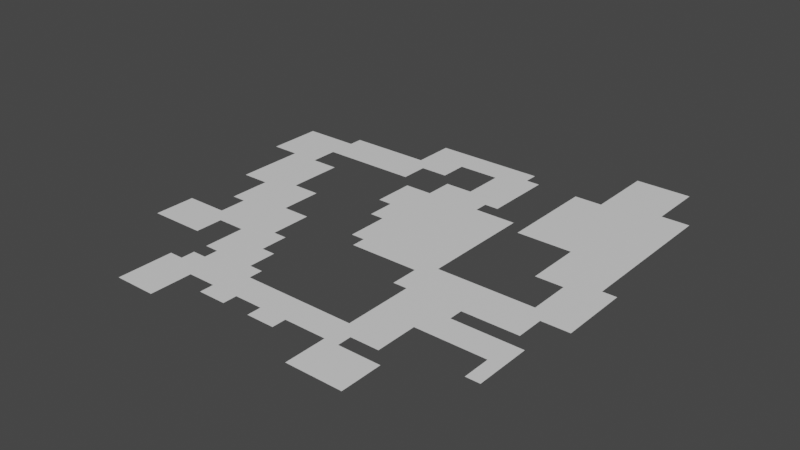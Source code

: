 # Source: Level4.blend  (saved by Blender 3.5.10; exported with 4.5.12 LTS)
import bpy
from mathutils import Matrix  # noqa: F401  (used for matrix-valued properties, if any)

bpy.ops.wm.read_factory_settings(use_empty=True)
scene = bpy.context.scene
scene.name = 'Scene'

# ---- collections
col_collection = bpy.data.collections.new('Collection'); scene.collection.children.link(col_collection)

# ---- materials (node trees are filled in below, after node groups)
mat_material_001 = bpy.data.materials.new('Material.001')
mat_material_001.use_transparent_shadow = False
mat_material_002 = bpy.data.materials.new('Material.002')
mat_material_002.use_transparent_shadow = False
mat_material_003 = bpy.data.materials.new('Material.003')
mat_material_003.use_transparent_shadow = False

# ---- material node trees
mat_material_001.use_nodes = True; mat_material_001.node_tree.nodes.clear()
_N = mat_material_001.node_tree.nodes; _L = mat_material_001.node_tree.links
n0 = _N.new('ShaderNodeBsdfPrincipled'); n0.name = 'Principled BSDF'; n0.location = (10, 300)
n0.distribution = 'GGX'
n0.subsurface_method = 'RANDOM_WALK_SKIN'
n0.inputs[3].default_value = 1.45
n0.inputs[27].default_value = (0.0, 0.0, 0.0, 1.0)
n0.inputs[28].default_value = 1.0
n1 = _N.new('ShaderNodeOutputMaterial'); n1.name = 'Material Output'; n1.location = (300, 300)
_L.new(n0.outputs[0], n1.inputs[0])
n1.is_active_output = True
mat_material_002.use_nodes = True; mat_material_002.node_tree.nodes.clear()
_N = mat_material_002.node_tree.nodes; _L = mat_material_002.node_tree.links
n0 = _N.new('ShaderNodeBsdfPrincipled'); n0.name = 'Principled BSDF'; n0.location = (10, 300)
n0.distribution = 'GGX'
n0.subsurface_method = 'RANDOM_WALK_SKIN'
n0.inputs[0].default_value = (0.8, 0.0, 0.02281, 1.0)
n0.inputs[3].default_value = 1.45
n0.inputs[27].default_value = (0.0, 0.0, 0.0, 1.0)
n0.inputs[28].default_value = 1.0
n1 = _N.new('ShaderNodeOutputMaterial'); n1.name = 'Material Output'; n1.location = (300, 300)
_L.new(n0.outputs[0], n1.inputs[0])
n1.is_active_output = True
mat_material_003.use_nodes = True; mat_material_003.node_tree.nodes.clear()
_N = mat_material_003.node_tree.nodes; _L = mat_material_003.node_tree.links
n0 = _N.new('ShaderNodeBsdfPrincipled'); n0.name = 'Principled BSDF'; n0.location = (10, 300)
n0.distribution = 'GGX'
n0.subsurface_method = 'RANDOM_WALK_SKIN'
n0.inputs[0].default_value = (0.01314, 0.8, 0.05773, 1.0)
n0.inputs[3].default_value = 1.45
n0.inputs[27].default_value = (0.0, 0.0, 0.0, 1.0)
n0.inputs[28].default_value = 1.0
n1 = _N.new('ShaderNodeOutputMaterial'); n1.name = 'Material Output'; n1.location = (300, 300)
_L.new(n0.outputs[0], n1.inputs[0])
n1.is_active_output = True

# ---- world
world_world = bpy.data.worlds.new('World'); scene.world = world_world
world_world.use_nodes = True; world_world.node_tree.nodes.clear()
_N = world_world.node_tree.nodes; _L = world_world.node_tree.links
n0 = _N.new('ShaderNodeOutputWorld'); n0.name = 'World Output'; n0.location = (300, 300)
n1 = _N.new('ShaderNodeBackground'); n1.name = 'Background'; n1.location = (10, 300)
n1.inputs[0].default_value = (0.05088, 0.05088, 0.05088, 1.0)
_L.new(n1.outputs[0], n0.inputs[0])
n0.is_active_output = True
world_world.color = (0.05088, 0.05088, 0.05088)
world_world.use_sun_shadow = False
world_world.sun_shadow_jitter_overblur = 0.0

# ---- meshes
me_plane = bpy.data.meshes.new('Plane')
me_plane.from_pydata([(-1.0, 0.5, 0.0), (-1.0, 0.4375, 0.0), (-1.0, 0.375, 0.0), (-1.0, 0.3125, 0.0), (-1.0, 0.25, 0.0), (-0.5625, -1.0, 0.0), (-0.5, -1.0, 0.0), (-0.4375, -1.0, 0.0), (-0.375, -1.0, 0.0), (0.3125, -1.0, 0.0), (0.375, -1.0, 0.0), (0.4375, -1.0, 0.0), (0.5, -1.0, 0.0), (0.5625, -1.0, 0.0), (0.75, 1.0, 0.0), (0.6875, 1.0, 0.0), (0.625, 1.0, 0.0), (0.5625, 1.0, 0.0), (0.5, 1.0, 0.0), (-0.5625, -0.9375, 0.0), (-0.5, -0.9375, 0.0), (-0.4375, -0.9375, 0.0), (-0.375, -0.9375, 0.0), (0.3125, -0.9375, 0.0), (0.375, -0.9375, 0.0), (0.4375, -0.9375, 0.0), (0.5, -0.9375, 0.0), (0.5625, -0.9375, 0.0), (-0.5625, -0.875, 0.0), (-0.5, -0.875, 0.0), (-0.4375, -0.875, 0.0), (-0.375, -0.875, 0.0), (-0.25, -0.875, 0.0), (-0.1875, -0.875, 0.0), (-0.125, -0.875, 0.0), (2.98e-08, -0.875, 0.0), (0.0625, -0.875, 0.0), (0.125, -0.875, 0.0), (0.3125, -0.875, 0.0), (0.375, -0.875, 0.0), (0.4375, -0.875, 0.0), (0.5, -0.875, 0.0), (0.5625, -0.875, 0.0), (-0.5625, -0.8125, 0.0), (-0.5, -0.8125, 0.0), (-0.4375, -0.8125, 0.0), (-0.375, -0.8125, 0.0), (-0.3125, -0.8125, 0.0), (-0.25, -0.8125, 0.0), (-0.1875, -0.8125, 0.0), (-0.125, -0.8125, 0.0), (-0.0625, -0.8125, 0.0), (-2.98e-08, -0.8125, 0.0), (0.0625, -0.8125, 0.0), (0.125, -0.8125, 0.0), (0.1875, -0.8125, 0.0), (0.25, -0.8125, 0.0), (0.3125, -0.8125, 0.0), (0.375, -0.8125, 0.0), (0.4375, -0.8125, 0.0), (0.5, -0.8125, 0.0), (0.5625, -0.8125, 0.0), (-0.5625, -0.75, 0.0), (-0.5, -0.75, 0.0), (-0.4375, -0.75, 0.0), (-0.375, -0.75, 0.0), (-0.3125, -0.75, 0.0), (-0.25, -0.75, 0.0), (-0.1875, -0.75, 0.0), (-0.125, -0.75, 0.0), (-0.0625, -0.75, 0.0), (0.0, -0.75, 0.0), (0.0625, -0.75, 0.0), (0.125, -0.75, 0.0), (0.1875, -0.75, 0.0), (0.25, -0.75, 0.0), (0.3125, -0.75, 0.0), (0.375, -0.75, 0.0), (0.4375, -0.75, 0.0), (0.5, -0.75, 0.0), (-0.5, -0.6875, 0.0), (-0.4375, -0.6875, 0.0), (-0.375, -0.6875, 0.0), (-0.3125, -0.6875, 0.0), (-0.25, -0.6875, 0.0), (-0.1875, -0.6875, 0.0), (-0.125, -0.6875, 0.0), (-0.0625, -0.6875, 0.0), (2.98e-08, -0.6875, 0.0), (0.0625, -0.6875, 0.0), (0.125, -0.6875, 0.0), (0.1875, -0.6875, 0.0), (0.25, -0.6875, 0.0), (0.3125, -0.6875, 0.0), (0.375, -0.6875, 0.0), (0.4375, -0.6875, 0.0), (0.5, -0.6875, 0.0), (0.8125, -0.6875, 0.0), (0.875, -0.6875, 0.0), (-0.5, -0.625, 0.0), (-0.4375, -0.625, 0.0), (-0.375, -0.625, 0.0), (-0.3125, -0.625, 0.0), (-0.25, -0.625, 0.0), (-0.1875, -0.625, 0.0), (0.3125, -0.625, 0.0), (0.375, -0.625, 0.0), (0.4375, -0.625, 0.0), (0.5, -0.625, 0.0), (0.8125, -0.625, 0.0), (0.875, -0.625, 0.0), (-0.875, -0.5625, 0.0), (-0.8125, -0.5625, 0.0), (-0.75, -0.5625, 0.0), (-0.6875, -0.5625, 0.0), (-0.625, -0.5625, 0.0), (-0.5, -0.5625, 0.0), (-0.4375, -0.5625, 0.0), (-0.375, -0.5625, 0.0), (-0.3125, -0.5625, 0.0), (-0.25, -0.5625, 0.0), (0.3125, -0.5625, 0.0), (0.375, -0.5625, 0.0), (0.4375, -0.5625, 0.0), (0.5, -0.5625, 0.0), (0.5625, -0.5625, 0.0), (0.625, -0.5625, 0.0), (0.6875, -0.5625, 0.0), (0.75, -0.5625, 0.0), (0.8125, -0.5625, 0.0), (0.875, -0.5625, 0.0), (-0.875, -0.5, 0.0), (-0.8125, -0.5, 0.0), (-0.75, -0.5, 0.0), (-0.6875, -0.5, 0.0), (-0.625, -0.5, 0.0), (-0.5, -0.5, 0.0), (-0.4375, -0.5, 0.0), (-0.375, -0.5, 0.0), (-0.3125, -0.5, 0.0), (-0.25, -0.5, 0.0), (0.3125, -0.5, 0.0), (0.375, -0.5, 0.0), (0.4375, -0.5, 0.0), (0.5, -0.5, 0.0), (0.5625, -0.5, 0.0), (0.625, -0.5, 0.0), (0.6875, -0.5, 0.0), (0.75, -0.5, 0.0), (0.8125, -0.5, 0.0), (0.875, -0.5, 0.0), (-0.875, -0.4375, 0.0), (-0.8125, -0.4375, 0.0), (-0.75, -0.4375, 0.0), (-0.6875, -0.4375, 0.0), (-0.625, -0.4375, 0.0), (-0.5625, -0.4375, 0.0), (-0.5, -0.4375, 0.0), (-0.4375, -0.4375, 0.0), (-0.375, -0.4375, 0.0), (-0.3125, -0.4375, 0.0), (0.3125, -0.4375, 0.0), (0.375, -0.4375, 0.0), (0.4375, -0.4375, 0.0), (0.5, -0.4375, 0.0), (0.5625, -0.4375, 0.0), (0.625, -0.4375, 0.0), (0.6875, -0.4375, 0.0), (0.75, -0.4375, 0.0), (0.8125, -0.4375, 0.0), (0.875, -0.4375, 0.0), (-0.875, -0.375, 0.0), (-0.8125, -0.375, 0.0), (-0.75, -0.375, 0.0), (-0.6875, -0.375, 0.0), (-0.625, -0.375, 0.0), (-0.5625, -0.375, 0.0), (-0.5, -0.375, 0.0), (-0.4375, -0.375, 0.0), (-0.375, -0.375, 0.0), (-0.3125, -0.375, 0.0), (0.25, -0.375, 0.0), (0.3125, -0.375, 0.0), (0.375, -0.375, 0.0), (0.4375, -0.375, 0.0), (0.5, -0.375, 0.0), (0.5625, -0.375, 0.0), (0.625, -0.375, 0.0), (0.6875, -0.375, 0.0), (0.75, -0.375, 0.0), (0.8125, -0.375, 0.0), (-0.6875, -0.3125, 0.0), (-0.625, -0.3125, 0.0), (-0.5625, -0.3125, 0.0), (-0.5, -0.3125, 0.0), (-0.4375, -0.3125, 0.0), (-0.375, -0.3125, 0.0), (0.25, -0.3125, 0.0), (0.3125, -0.3125, 0.0), (0.375, -0.3125, 0.0), (0.4375, -0.3125, 0.0), (0.5, -0.3125, 0.0), (0.5625, -0.3125, 0.0), (0.625, -0.3125, 0.0), (0.6875, -0.3125, 0.0), (0.75, -0.3125, 0.0), (0.8125, -0.3125, 0.0), (-0.75, -0.25, 0.0), (-0.6875, -0.25, 0.0), (-0.625, -0.25, 0.0), (-0.5625, -0.25, 0.0), (-0.5, -0.25, 0.0), (-0.4375, -0.25, 0.0), (-0.375, -0.25, 0.0), (-0.0625, -0.25, 0.0), (0.0, -0.25, 0.0), (0.0625, -0.25, 0.0), (0.125, -0.25, 0.0), (0.1875, -0.25, 0.0), (0.25, -0.25, 0.0), (0.3125, -0.25, 0.0), (0.375, -0.25, 0.0), (0.4375, -0.25, 0.0), (0.5, -0.25, 0.0), (0.5625, -0.25, 0.0), (0.625, -0.25, 0.0), (0.6875, -0.25, 0.0), (0.75, -0.25, 0.0), (0.8125, -0.25, 0.0), (0.875, -0.25, 0.0), (0.9375, -0.25, 0.0), (-0.75, -0.1875, 0.0), (-0.6875, -0.1875, 0.0), (-0.625, -0.1875, 0.0), (-0.5625, -0.1875, 0.0), (-0.5, -0.1875, 0.0), (-0.4375, -0.1875, 0.0), (-0.375, -0.1875, 0.0), (-0.125, -0.1875, 0.0), (-0.0625, -0.1875, 0.0), (1.49e-08, -0.1875, 0.0), (0.0625, -0.1875, 0.0), (0.125, -0.1875, 0.0), (0.1875, -0.1875, 0.0), (0.25, -0.1875, 0.0), (0.3125, -0.1875, 0.0), (0.375, -0.1875, 0.0), (0.4375, -0.1875, 0.0), (0.5, -0.1875, 0.0), (0.5625, -0.1875, 0.0), (0.625, -0.1875, 0.0), (0.6875, -0.1875, 0.0), (0.75, -0.1875, 0.0), (0.8125, -0.1875, 0.0), (0.875, -0.1875, 0.0), (0.9375, -0.1875, 0.0), (-0.75, -0.125, 0.0), (-0.6875, -0.125, 0.0), (-0.625, -0.125, 0.0), (-0.5625, -0.125, 0.0), (-0.5, -0.125, 0.0), (-0.125, -0.125, 0.0), (-0.0625, -0.125, 0.0), (0.0, -0.125, 0.0), (0.0625, -0.125, 0.0), (0.125, -0.125, 0.0), (0.1875, -0.125, 0.0), (0.25, -0.125, 0.0), (0.3125, -0.125, 0.0), (0.75, -0.125, 0.0), (0.8125, -0.125, 0.0), (0.875, -0.125, 0.0), (0.9375, -0.125, 0.0), (-0.875, -0.0625, 0.0), (-0.8125, -0.0625, 0.0), (-0.75, -0.0625, 0.0), (-0.6875, -0.0625, 0.0), (-0.625, -0.0625, 0.0), (-0.5625, -0.0625, 0.0), (-0.5, -0.0625, 0.0), (-0.125, -0.0625, 0.0), (-0.0625, -0.0625, 0.0), (0.0, -0.0625, 0.0), (0.0625, -0.0625, 0.0), (0.125, -0.0625, 0.0), (0.1875, -0.0625, 0.0), (0.25, -0.0625, 0.0), (0.3125, -0.0625, 0.0), (0.75, -0.0625, 0.0), (0.8125, -0.0625, 0.0), (0.875, -0.0625, 0.0), (0.9375, -0.0625, 0.0), (-0.875, 2.98e-08, 0.0), (-0.8125, 7.451e-09, 0.0), (-0.75, -1.49e-08, 0.0), (-0.6875, -1.49e-08, 0.0), (-0.625, 7.451e-09, 0.0), (-0.5625, -1.49e-08, 0.0), (-0.5, -1.49e-08, 0.0), (-0.1875, -1.49e-08, 0.0), (-0.125, -1.49e-08, 0.0), (-0.0625, 2.98e-08, 0.0), (2.98e-08, -2.98e-08, 0.0), (0.0625, 0.0, 0.0), (0.125, -2.98e-08, 0.0), (0.1875, -2.98e-08, 0.0), (0.25, -2.98e-08, 0.0), (0.3125, -2.98e-08, 0.0), (0.625, -2.98e-08, 0.0), (0.6875, -2.98e-08, 0.0), (0.75, -2.98e-08, 0.0), (0.8125, 0.0, 0.0), (0.875, -2.98e-08, 0.0), (0.9375, 0.0, 0.0), (-0.875, 0.0625, 0.0), (-0.8125, 0.0625, 0.0), (-0.75, 0.0625, 0.0), (-0.6875, 0.0625, 0.0), (-0.625, 0.0625, 0.0), (-0.1875, 0.0625, 0.0), (-0.125, 0.0625, 0.0), (-0.0625, 0.0625, 0.0), (0.0, 0.0625, 0.0), (0.0625, 0.0625, 0.0), (0.125, 0.0625, 0.0), (0.1875, 0.0625, 0.0), (0.25, 0.0625, 0.0), (0.3125, 0.0625, 0.0), (0.625, 0.0625, 0.0), (0.6875, 0.0625, 0.0), (0.75, 0.0625, 0.0), (0.8125, 0.0625, 0.0), (0.875, 0.0625, 0.0), (0.9375, 0.0625, 0.0), (-0.875, 0.125, 0.0), (-0.8125, 0.125, 0.0), (-0.75, 0.125, 0.0), (-0.6875, 0.125, 0.0), (-0.625, 0.125, 0.0), (-0.25, 0.125, 0.0), (-0.1875, 0.125, 0.0), (-0.125, 0.125, 0.0), (-0.0625, 0.125, 0.0), (0.0, 0.125, 0.0), (0.0625, 0.125, 0.0), (0.125, 0.125, 0.0), (0.1875, 0.125, 0.0), (0.25, 0.125, 0.0), (0.3125, 0.125, 0.0), (0.625, 0.125, 0.0), (0.6875, 0.125, 0.0), (0.75, 0.125, 0.0), (0.8125, 0.125, 0.0), (0.875, 0.125, 0.0), (-0.875, 0.1875, 0.0), (-0.8125, 0.1875, 0.0), (-0.75, 0.1875, 0.0), (-0.6875, 0.1875, 0.0), (-0.625, 0.1875, 0.0), (-0.25, 0.1875, 0.0), (-0.1875, 0.1875, 0.0), (-0.125, 0.1875, 0.0), (-0.0625, 0.1875, 0.0), (-2.98e-08, 0.1875, 0.0), (0.0625, 0.1875, 0.0), (0.125, 0.1875, 0.0), (0.1875, 0.1875, 0.0), (0.25, 0.1875, 0.0), (0.3125, 0.1875, 0.0), (0.625, 0.1875, 0.0), (0.6875, 0.1875, 0.0), (0.75, 0.1875, 0.0), (0.8125, 0.1875, 0.0), (0.875, 0.1875, 0.0), (-0.9375, 0.25, 0.0), (-0.875, 0.25, 0.0), (-0.8125, 0.25, 0.0), (-0.75, 0.25, 0.0), (-0.6875, 0.25, 0.0), (-0.625, 0.25, 0.0), (-0.25, 0.25, 0.0), (-0.1875, 0.25, 0.0), (-0.125, 0.25, 0.0), (-0.0625, 0.25, 0.0), (2.98e-08, 0.25, 0.0), (0.0625, 0.25, 0.0), (0.125, 0.25, 0.0), (0.1875, 0.25, 0.0), (0.25, 0.25, 0.0), (0.3125, 0.25, 0.0), (0.375, 0.25, 0.0), (0.4375, 0.25, 0.0), (0.5, 0.25, 0.0), (0.5625, 0.25, 0.0), (0.625, 0.25, 0.0), (0.6875, 0.25, 0.0), (0.75, 0.25, 0.0), (0.8125, 0.25, 0.0), (0.875, 0.25, 0.0), (-0.9375, 0.3125, 0.0), (-0.875, 0.3125, 0.0), (-0.8125, 0.3125, 0.0), (-0.75, 0.3125, 0.0), (-0.25, 0.3125, 0.0), (-0.1875, 0.3125, 0.0), (-0.125, 0.3125, 0.0), (-0.0625, 0.3125, 0.0), (0.0, 0.3125, 0.0), (0.0625, 0.3125, 0.0), (0.125, 0.3125, 0.0), (0.1875, 0.3125, 0.0), (0.25, 0.3125, 0.0), (0.3125, 0.3125, 0.0), (0.375, 0.3125, 0.0), (0.4375, 0.3125, 0.0), (0.5, 0.3125, 0.0), (0.5625, 0.3125, 0.0), (0.625, 0.3125, 0.0), (0.6875, 0.3125, 0.0), (0.75, 0.3125, 0.0), (0.8125, 0.3125, 0.0), (0.875, 0.3125, 0.0), (-0.9375, 0.375, 0.0), (-0.875, 0.375, 0.0), (-0.8125, 0.375, 0.0), (-0.75, 0.375, 0.0), (-0.6875, 0.375, 0.0), (-0.625, 0.375, 0.0), (-0.5625, 0.375, 0.0), (-0.5, 0.375, 0.0), (-0.4375, 0.375, 0.0), (-0.375, 0.375, 0.0), (-0.3125, 0.375, 0.0), (-0.125, 0.375, 0.0), (-0.0625, 0.375, 0.0), (-2.98e-08, 0.375, 0.0), (0.0625, 0.375, 0.0), (0.125, 0.375, 0.0), (0.1875, 0.375, 0.0), (0.375, 0.375, 0.0), (0.4375, 0.375, 0.0), (0.5, 0.375, 0.0), (0.5625, 0.375, 0.0), (0.625, 0.375, 0.0), (0.6875, 0.375, 0.0), (0.75, 0.375, 0.0), (0.8125, 0.375, 0.0), (0.875, 0.375, 0.0), (-0.9375, 0.4375, 0.0), (-0.875, 0.4375, 0.0), (-0.8125, 0.4375, 0.0), (-0.75, 0.4375, 0.0), (-0.6875, 0.4375, 0.0), (-0.625, 0.4375, 0.0), (-0.5625, 0.4375, 0.0), (-0.5, 0.4375, 0.0), (-0.4375, 0.4375, 0.0), (-0.375, 0.4375, 0.0), (-0.3125, 0.4375, 0.0), (-0.125, 0.4375, 0.0), (-0.0625, 0.4375, 0.0), (2.98e-08, 0.4375, 0.0), (0.0625, 0.4375, 0.0), (0.125, 0.4375, 0.0), (0.1875, 0.4375, 0.0), (0.375, 0.4375, 0.0), (0.4375, 0.4375, 0.0), (0.5, 0.4375, 0.0), (0.5625, 0.4375, 0.0), (0.625, 0.4375, 0.0), (0.6875, 0.4375, 0.0), (0.75, 0.4375, 0.0), (0.8125, 0.4375, 0.0), (0.875, 0.4375, 0.0), (-0.9375, 0.5, 0.0), (-0.875, 0.5, 0.0), (-0.8125, 0.5, 0.0), (-0.75, 0.5, 0.0), (-0.6875, 0.5, 0.0), (-0.625, 0.5, 0.0), (-0.5625, 0.5, 0.0), (-0.5, 0.5, 0.0), (-0.4375, 0.5, 0.0), (-0.375, 0.5, 0.0), (-0.3125, 0.5, 0.0), (-0.25, 0.5, 0.0), (-0.1875, 0.5, 0.0), (0.0, 0.5, 0.0), (0.0625, 0.5, 0.0), (0.125, 0.5, 0.0), (0.1875, 0.5, 0.0), (0.375, 0.5, 0.0), (0.4375, 0.5, 0.0), (0.5, 0.5, 0.0), (0.5625, 0.5, 0.0), (0.625, 0.5, 0.0), (0.6875, 0.5, 0.0), (0.75, 0.5, 0.0), (0.8125, 0.5, 0.0), (0.875, 0.5, 0.0), (-0.75, 0.5625, 0.0), (-0.6875, 0.5625, 0.0), (-0.625, 0.5625, 0.0), (-0.5625, 0.5625, 0.0), (-0.5, 0.5625, 0.0), (-0.4375, 0.5625, 0.0), (-0.375, 0.5625, 0.0), (-0.3125, 0.5625, 0.0), (-0.25, 0.5625, 0.0), (-0.1875, 0.5625, 0.0), (-2.98e-08, 0.5625, 0.0), (0.0625, 0.5625, 0.0), (0.125, 0.5625, 0.0), (0.1875, 0.5625, 0.0), (0.375, 0.5625, 0.0), (0.4375, 0.5625, 0.0), (0.5, 0.5625, 0.0), (0.5625, 0.5625, 0.0), (0.625, 0.5625, 0.0), (0.6875, 0.5625, 0.0), (0.75, 0.5625, 0.0), (0.8125, 0.5625, 0.0), (0.875, 0.5625, 0.0), (-0.375, 0.625, 0.0), (-0.3125, 0.625, 0.0), (-0.25, 0.625, 0.0), (-0.1875, 0.625, 0.0), (-0.125, 0.625, 0.0), (-0.0625, 0.625, 0.0), (0.0, 0.625, 0.0), (0.0625, 0.625, 0.0), (0.125, 0.625, 0.0), (0.1875, 0.625, 0.0), (0.375, 0.625, 0.0), (0.4375, 0.625, 0.0), (0.5, 0.625, 0.0), (0.5625, 0.625, 0.0), (0.625, 0.625, 0.0), (0.6875, 0.625, 0.0), (0.75, 0.625, 0.0), (0.8125, 0.625, 0.0), (0.875, 0.625, 0.0), (-0.375, 0.6875, 0.0), (-0.3125, 0.6875, 0.0), (-0.25, 0.6875, 0.0), (-0.1875, 0.6875, 0.0), (-0.125, 0.6875, 0.0), (-0.0625, 0.6875, 0.0), (0.0, 0.6875, 0.0), (0.0625, 0.6875, 0.0), (0.125, 0.6875, 0.0), (0.1875, 0.6875, 0.0), (0.375, 0.6875, 0.0), (0.4375, 0.6875, 0.0), (0.5, 0.6875, 0.0), (0.5625, 0.6875, 0.0), (0.625, 0.6875, 0.0), (0.6875, 0.6875, 0.0), (0.75, 0.6875, 0.0), (0.8125, 0.6875, 0.0), (0.875, 0.6875, 0.0), (-0.375, 0.75, 0.0), (-0.3125, 0.75, 0.0), (-0.25, 0.75, 0.0), (-0.1875, 0.75, 0.0), (-0.125, 0.75, 0.0), (-0.0625, 0.75, 0.0), (0.0, 0.75, 0.0), (0.0625, 0.75, 0.0), (0.125, 0.75, 0.0), (0.5, 0.75, 0.0), (0.5625, 0.75, 0.0), (0.625, 0.75, 0.0), (0.6875, 0.75, 0.0), (0.75, 0.75, 0.0), (0.8125, 0.75, 0.0), (0.875, 0.75, 0.0), (0.5, 0.8125, 0.0), (0.5625, 0.8125, 0.0), (0.625, 0.8125, 0.0), (0.6875, 0.8125, 0.0), (0.75, 0.8125, 0.0), (0.5, 0.875, 0.0), (0.5625, 0.875, 0.0), (0.625, 0.875, 0.0), (0.6875, 0.875, 0.0), (0.75, 0.875, 0.0), (0.5, 0.9375, 0.0), (0.5625, 0.9375, 0.0), (0.625, 0.9375, 0.0), (0.6875, 0.9375, 0.0), (0.75, 0.9375, 0.0)], [], [(19, 20, 29, 28), (20, 21, 30, 29), (21, 22, 31, 30), (23, 24, 39, 38), (24, 25, 40, 39), (25, 26, 41, 40), (26, 27, 42, 41), (28, 29, 44, 43), (29, 30, 45, 44), (30, 31, 46, 45), (32, 33, 49, 48), (33, 34, 50, 49), (35, 36, 53, 52), (36, 37, 54, 53), (38, 39, 58, 57), (39, 40, 59, 58), (40, 41, 60, 59), (41, 42, 61, 60), (43, 44, 63, 62), (44, 45, 64, 63), (45, 46, 65, 64), (46, 47, 66, 65), (47, 48, 67, 66), (48, 49, 68, 67), (49, 50, 69, 68), (50, 51, 70, 69), (51, 52, 71, 70), (52, 53, 72, 71), (53, 54, 73, 72), (54, 55, 74, 73), (55, 56, 75, 74), (56, 57, 76, 75), (57, 58, 77, 76), (63, 64, 81, 80), (64, 65, 82, 81), (65, 66, 83, 82), (66, 67, 84, 83), (67, 68, 85, 84), (68, 69, 86, 85), (69, 70, 87, 86), (70, 71, 88, 87), (71, 72, 89, 88), (72, 73, 90, 89), (73, 74, 91, 90), (74, 75, 92, 91), (75, 76, 93, 92), (76, 77, 94, 93), (77, 78, 95, 94), (78, 79, 96, 95), (81, 82, 101, 100), (82, 83, 102, 101), (83, 84, 103, 102), (84, 85, 104, 103), (93, 94, 106, 105), (94, 95, 107, 106), (95, 96, 108, 107), (97, 98, 110, 109), (99, 100, 117, 116), (100, 101, 118, 117), (101, 102, 119, 118), (102, 103, 120, 119), (105, 106, 122, 121), (106, 107, 123, 122), (107, 108, 124, 123), (109, 110, 130, 129), (111, 112, 132, 131), (112, 113, 133, 132), (113, 114, 134, 133), (114, 115, 135, 134), (116, 117, 137, 136), (117, 118, 138, 137), (118, 119, 139, 138), (119, 120, 140, 139), (121, 122, 142, 141), (122, 123, 143, 142), (123, 124, 144, 143), (124, 125, 145, 144), (125, 126, 146, 145), (126, 127, 147, 146), (127, 128, 148, 147), (128, 129, 149, 148), (129, 130, 150, 149), (131, 132, 152, 151), (132, 133, 153, 152), (133, 134, 154, 153), (134, 135, 155, 154), (136, 137, 158, 157), (137, 138, 159, 158), (138, 139, 160, 159), (141, 142, 162, 161), (142, 143, 163, 162), (143, 144, 164, 163), (144, 145, 165, 164), (145, 146, 166, 165), (146, 147, 167, 166), (147, 148, 168, 167), (148, 149, 169, 168), (149, 150, 170, 169), (151, 152, 172, 171), (152, 153, 173, 172), (153, 154, 174, 173), (154, 155, 175, 174), (155, 156, 176, 175), (156, 157, 177, 176), (157, 158, 178, 177), (158, 159, 179, 178), (159, 160, 180, 179), (161, 162, 183, 182), (162, 163, 184, 183), (163, 164, 185, 184), (164, 165, 186, 185), (174, 175, 192, 191), (175, 176, 193, 192), (176, 177, 194, 193), (177, 178, 195, 194), (178, 179, 196, 195), (181, 182, 198, 197), (182, 183, 199, 198), (183, 184, 200, 199), (184, 185, 201, 200), (185, 186, 202, 201), (186, 187, 203, 202), (187, 188, 204, 203), (188, 189, 205, 204), (189, 190, 206, 205), (191, 192, 209, 208), (192, 193, 210, 209), (193, 194, 211, 210), (194, 195, 212, 211), (195, 196, 213, 212), (197, 198, 220, 219), (198, 199, 221, 220), (199, 200, 222, 221), (200, 201, 223, 222), (201, 202, 224, 223), (202, 203, 225, 224), (203, 204, 226, 225), (204, 205, 227, 226), (205, 206, 228, 227), (207, 208, 232, 231), (208, 209, 233, 232), (209, 210, 234, 233), (210, 211, 235, 234), (211, 212, 236, 235), (212, 213, 237, 236), (214, 215, 240, 239), (215, 216, 241, 240), (216, 217, 242, 241), (217, 218, 243, 242), (218, 219, 244, 243), (219, 220, 245, 244), (220, 221, 246, 245), (221, 222, 247, 246), (222, 223, 248, 247), (223, 224, 249, 248), (224, 225, 250, 249), (225, 226, 251, 250), (226, 227, 252, 251), (227, 228, 253, 252), (228, 229, 254, 253), (229, 230, 255, 254), (231, 232, 257, 256), (232, 233, 258, 257), (233, 234, 259, 258), (234, 235, 260, 259), (238, 239, 262, 261), (239, 240, 263, 262), (240, 241, 264, 263), (241, 242, 265, 264), (242, 243, 266, 265), (243, 244, 267, 266), (244, 245, 268, 267), (252, 253, 270, 269), (253, 254, 271, 270), (254, 255, 272, 271), (256, 257, 276, 275), (257, 258, 277, 276), (258, 259, 278, 277), (259, 260, 279, 278), (261, 262, 281, 280), (262, 263, 282, 281), (263, 264, 283, 282), (264, 265, 284, 283), (265, 266, 285, 284), (266, 267, 286, 285), (267, 268, 287, 286), (269, 270, 289, 288), (270, 271, 290, 289), (271, 272, 291, 290), (273, 274, 293, 292), (274, 275, 294, 293), (275, 276, 295, 294), (276, 277, 296, 295), (277, 278, 297, 296), (278, 279, 298, 297), (280, 281, 301, 300), (281, 282, 302, 301), (282, 283, 303, 302), (283, 284, 304, 303), (284, 285, 305, 304), (285, 286, 306, 305), (286, 287, 307, 306), (288, 289, 311, 310), (289, 290, 312, 311), (290, 291, 313, 312), (292, 293, 315, 314), (293, 294, 316, 315), (294, 295, 317, 316), (295, 296, 318, 317), (299, 300, 320, 319), (300, 301, 321, 320), (301, 302, 322, 321), (302, 303, 323, 322), (303, 304, 324, 323), (304, 305, 325, 324), (305, 306, 326, 325), (306, 307, 327, 326), (308, 309, 329, 328), (309, 310, 330, 329), (310, 311, 331, 330), (311, 312, 332, 331), (312, 313, 333, 332), (314, 315, 335, 334), (315, 316, 336, 335), (316, 317, 337, 336), (317, 318, 338, 337), (319, 320, 341, 340), (320, 321, 342, 341), (321, 322, 343, 342), (322, 323, 344, 343), (323, 324, 345, 344), (324, 325, 346, 345), (325, 326, 347, 346), (326, 327, 348, 347), (328, 329, 350, 349), (329, 330, 351, 350), (330, 331, 352, 351), (331, 332, 353, 352), (334, 335, 355, 354), (335, 336, 356, 355), (336, 337, 357, 356), (337, 338, 358, 357), (339, 340, 360, 359), (340, 341, 361, 360), (341, 342, 362, 361), (342, 343, 363, 362), (343, 344, 364, 363), (344, 345, 365, 364), (345, 346, 366, 365), (346, 347, 367, 366), (347, 348, 368, 367), (349, 350, 370, 369), (350, 351, 371, 370), (351, 352, 372, 371), (352, 353, 373, 372), (354, 355, 376, 375), (355, 356, 377, 376), (356, 357, 378, 377), (357, 358, 379, 378), (359, 360, 381, 380), (360, 361, 382, 381), (361, 362, 383, 382), (362, 363, 384, 383), (363, 364, 385, 384), (364, 365, 386, 385), (365, 366, 387, 386), (366, 367, 388, 387), (367, 368, 389, 388), (369, 370, 395, 394), (370, 371, 396, 395), (371, 372, 397, 396), (372, 373, 398, 397), (374, 375, 400, 399), (375, 376, 401, 400), (376, 377, 402, 401), (380, 381, 404, 403), (381, 382, 405, 404), (382, 383, 406, 405), (383, 384, 407, 406), (384, 385, 408, 407), (385, 386, 409, 408), (386, 387, 410, 409), (387, 388, 411, 410), (388, 389, 412, 411), (390, 391, 414, 413), (391, 392, 415, 414), (392, 393, 416, 415), (393, 394, 417, 416), (394, 395, 418, 417), (395, 396, 419, 418), (396, 397, 420, 419), (397, 398, 421, 420), (399, 400, 423, 422), (400, 401, 424, 423), (401, 402, 425, 424), (405, 406, 434, 433), (406, 407, 435, 434), (407, 408, 436, 435), (408, 409, 437, 436), (413, 414, 440, 439), (414, 415, 441, 440), (415, 416, 442, 441), (416, 417, 443, 442), (417, 418, 444, 443), (418, 419, 445, 444), (419, 420, 446, 445), (420, 421, 447, 446), (422, 423, 449, 448), (423, 424, 450, 449), (424, 425, 451, 450), (425, 426, 452, 451), (426, 427, 453, 452), (427, 428, 454, 453), (428, 429, 455, 454), (429, 430, 456, 455), (430, 431, 457, 456), (431, 432, 458, 457), (433, 434, 460, 459), (434, 435, 461, 460), (435, 436, 462, 461), (436, 437, 463, 462), (437, 438, 464, 463), (439, 440, 466, 465), (440, 441, 467, 466), (441, 442, 468, 467), (442, 443, 469, 468), (443, 444, 470, 469), (444, 445, 471, 470), (445, 446, 472, 471), (446, 447, 473, 472), (448, 449, 475, 474), (449, 450, 476, 475), (450, 451, 477, 476), (451, 452, 478, 477), (452, 453, 479, 478), (453, 454, 480, 479), (454, 455, 481, 480), (455, 456, 482, 481), (456, 457, 483, 482), (457, 458, 484, 483), (461, 462, 488, 487), (462, 463, 489, 488), (463, 464, 490, 489), (465, 466, 492, 491), (466, 467, 493, 492), (467, 468, 494, 493), (468, 469, 495, 494), (469, 470, 496, 495), (470, 471, 497, 496), (471, 472, 498, 497), (472, 473, 499, 498), (477, 478, 501, 500), (478, 479, 502, 501), (479, 480, 503, 502), (480, 481, 504, 503), (481, 482, 505, 504), (482, 483, 506, 505), (483, 484, 507, 506), (484, 485, 508, 507), (485, 486, 509, 508), (487, 488, 511, 510), (488, 489, 512, 511), (489, 490, 513, 512), (491, 492, 515, 514), (492, 493, 516, 515), (493, 494, 517, 516), (494, 495, 518, 517), (495, 496, 519, 518), (496, 497, 520, 519), (497, 498, 521, 520), (498, 499, 522, 521), (506, 507, 524, 523), (507, 508, 525, 524), (508, 509, 526, 525), (510, 511, 530, 529), (511, 512, 531, 530), (512, 513, 532, 531), (514, 515, 534, 533), (515, 516, 535, 534), (516, 517, 536, 535), (517, 518, 537, 536), (518, 519, 538, 537), (519, 520, 539, 538), (520, 521, 540, 539), (521, 522, 541, 540), (523, 524, 543, 542), (524, 525, 544, 543), (525, 526, 545, 544), (526, 527, 546, 545), (527, 528, 547, 546), (528, 529, 548, 547), (529, 530, 549, 548), (530, 531, 550, 549), (531, 532, 551, 550), (533, 534, 553, 552), (534, 535, 554, 553), (535, 536, 555, 554), (536, 537, 556, 555), (537, 538, 557, 556), (538, 539, 558, 557), (539, 540, 559, 558), (540, 541, 560, 559), (542, 543, 562, 561), (543, 544, 563, 562), (544, 545, 564, 563), (545, 546, 565, 564), (546, 547, 566, 565), (547, 548, 567, 566), (548, 549, 568, 567), (549, 550, 569, 568), (554, 555, 571, 570), (555, 556, 572, 571), (556, 557, 573, 572), (557, 558, 574, 573), (558, 559, 575, 574), (559, 560, 576, 575), (570, 571, 578, 577), (571, 572, 579, 578), (572, 573, 580, 579), (573, 574, 581, 580), (577, 578, 583, 582), (578, 579, 584, 583), (579, 580, 585, 584), (580, 581, 586, 585), (582, 583, 588, 587), (583, 584, 589, 588), (584, 585, 590, 589), (585, 586, 591, 590), (5, 6, 20, 19), (6, 7, 21, 20), (7, 8, 22, 21), (9, 10, 24, 23), (10, 11, 25, 24), (11, 12, 26, 25), (12, 13, 27, 26), (590, 591, 14, 15), (589, 590, 15, 16), (588, 589, 16, 17), (587, 588, 17, 18), (1, 448, 474, 0), (2, 422, 448, 1), (3, 399, 422, 2), (4, 374, 399, 3)])
_uv = me_plane.uv_layers.new(name='UVMap')
_uv.uv.foreach_set('vector', [0.2188, 0.03125, 0.25, 0.03125, 0.25, 0.0625, 0.2188, 0.0625, 0.25, 0.03125, 0.2812, 0.03125, 0.2813, 0.0625, 0.25, 0.0625, 0.2812, 0.03125, 0.3125, 0.03125, 0.3125, 0.0625, 0.2813, 0.0625, 0.6562, 0.03125, 0.6875, 0.03125, 0.6875, 0.0625, 0.6562, 0.0625, 0.6875, 0.03125, 0.7188, 0.03125, 0.7188, 0.0625, 0.6875, 0.0625, 0.7188, 0.03125, 0.75, 0.03125, 0.75, 0.0625, 0.7188, 0.0625, 0.75, 0.03125, 0.7812, 0.03125, 0.7813, 0.0625, 0.75, 0.0625, 0.2188, 0.0625, 0.25, 0.0625, 0.25, 0.09375, 0.2188, 0.09375, 0.25, 0.0625, 0.2813, 0.0625, 0.2813, 0.09375, 0.25, 0.09375, 0.2813, 0.0625, 0.3125, 0.0625, 0.3125, 0.09375, 0.2813, 0.09375, 0.375, 0.0625, 0.4063, 0.0625, 0.4062, 0.09375, 0.375, 0.09375, 0.4063, 0.0625, 0.4375, 0.0625, 0.4375, 0.09375, 0.4062, 0.09375, 0.5, 0.0625, 0.5313, 0.0625, 0.5313, 0.09375, 0.5, 0.09375, 0.5313, 0.0625, 0.5625, 0.0625, 0.5625, 0.09375, 0.5313, 0.09375, 0.6562, 0.0625, 0.6875, 0.0625, 0.6875, 0.09375, 0.6562, 0.09375, 0.6875, 0.0625, 0.7188, 0.0625, 0.7188, 0.09375, 0.6875, 0.09375, 0.7188, 0.0625, 0.75, 0.0625, 0.75, 0.09375, 0.7188, 0.09375, 0.75, 0.0625, 0.7813, 0.0625, 0.7813, 0.09375, 0.75, 0.09375, 0.2188, 0.09375, 0.25, 0.09375, 0.25, 0.125, 0.2188, 0.125, 0.25, 0.09375, 0.2813, 0.09375, 0.2813, 0.125, 0.25, 0.125, 0.2813, 0.09375, 0.3125, 0.09375, 0.3125, 0.125, 0.2813, 0.125, 0.3125, 0.09375, 0.3438, 0.09375, 0.3438, 0.125, 0.3125, 0.125, 0.3438, 0.09375, 0.375, 0.09375, 0.375, 0.125, 0.3438, 0.125, 0.375, 0.09375, 0.4062, 0.09375, 0.4063, 0.125, 0.375, 0.125, 0.4062, 0.09375, 0.4375, 0.09375, 0.4375, 0.125, 0.4063, 0.125, 0.4375, 0.09375, 0.4688, 0.09375, 0.4688, 0.125, 0.4375, 0.125, 0.4688, 0.09375, 0.5, 0.09375, 0.5, 0.125, 0.4688, 0.125, 0.5, 0.09375, 0.5313, 0.09375, 0.5313, 0.125, 0.5, 0.125, 0.5313, 0.09375, 0.5625, 0.09375, 0.5625, 0.125, 0.5313, 0.125, 0.5625, 0.09375, 0.5938, 0.09375, 0.5938, 0.125, 0.5625, 0.125, 0.5938, 0.09375, 0.625, 0.09375, 0.625, 0.125, 0.5938, 0.125, 0.625, 0.09375, 0.6562, 0.09375, 0.6563, 0.125, 0.625, 0.125, 0.6562, 0.09375, 0.6875, 0.09375, 0.6875, 0.125, 0.6563, 0.125, 0.25, 0.125, 0.2813, 0.125, 0.2813, 0.1563, 0.25, 0.1563, 0.2813, 0.125, 0.3125, 0.125, 0.3125, 0.1563, 0.2813, 0.1563, 0.3125, 0.125, 0.3438, 0.125, 0.3438, 0.1563, 0.3125, 0.1563, 0.3438, 0.125, 0.375, 0.125, 0.375, 0.1563, 0.3438, 0.1563, 0.375, 0.125, 0.4063, 0.125, 0.4063, 0.1563, 0.375, 0.1563, 0.4063, 0.125, 0.4375, 0.125, 0.4375, 0.1563, 0.4063, 0.1563, 0.4375, 0.125, 0.4688, 0.125, 0.4688, 0.1563, 0.4375, 0.1563, 0.4688, 0.125, 0.5, 0.125, 0.5, 0.1563, 0.4688, 0.1563, 0.5, 0.125, 0.5313, 0.125, 0.5312, 0.1563, 0.5, 0.1563, 0.5313, 0.125, 0.5625, 0.125, 0.5625, 0.1563, 0.5312, 0.1563, 0.5625, 0.125, 0.5938, 0.125, 0.5938, 0.1563, 0.5625, 0.1563, 0.5938, 0.125, 0.625, 0.125, 0.625, 0.1563, 0.5938, 0.1563, 0.625, 0.125, 0.6563, 0.125, 0.6563, 0.1563, 0.625, 0.1563, 0.6563, 0.125, 0.6875, 0.125, 0.6875, 0.1563, 0.6563, 0.1563, 0.6875, 0.125, 0.7188, 0.125, 0.7188, 0.1563, 0.6875, 0.1563, 0.7188, 0.125, 0.75, 0.125, 0.75, 0.1563, 0.7188, 0.1563, 0.2813, 0.1563, 0.3125, 0.1563, 0.3125, 0.1875, 0.2813, 0.1875, 0.3125, 0.1563, 0.3438, 0.1563, 0.3438, 0.1875, 0.3125, 0.1875, 0.3438, 0.1563, 0.375, 0.1563, 0.375, 0.1875, 0.3438, 0.1875, 0.375, 0.1563, 0.4063, 0.1563, 0.4062, 0.1875, 0.375, 0.1875, 0.6563, 0.1563, 0.6875, 0.1563, 0.6875, 0.1875, 0.6562, 0.1875, 0.6875, 0.1563, 0.7188, 0.1563, 0.7188, 0.1875, 0.6875, 0.1875, 0.7188, 0.1563, 0.75, 0.1563, 0.75, 0.1875, 0.7188, 0.1875, 0.9062, 0.1563, 0.9375, 0.1562, 0.9375, 0.1875, 0.9063, 0.1875, 0.25, 0.1875, 0.2813, 0.1875, 0.2812, 0.2188, 0.25, 0.2188, 0.2813, 0.1875, 0.3125, 0.1875, 0.3125, 0.2188, 0.2812, 0.2188, 0.3125, 0.1875, 0.3438, 0.1875, 0.3438, 0.2188, 0.3125, 0.2188, 0.3438, 0.1875, 0.375, 0.1875, 0.375, 0.2188, 0.3438, 0.2188, 0.6562, 0.1875, 0.6875, 0.1875, 0.6875, 0.2188, 0.6563, 0.2188, 0.6875, 0.1875, 0.7188, 0.1875, 0.7188, 0.2188, 0.6875, 0.2188, 0.7188, 0.1875, 0.75, 0.1875, 0.75, 0.2188, 0.7188, 0.2188, 0.9063, 0.1875, 0.9375, 0.1875, 0.9375, 0.2188, 0.9063, 0.2188, 0.0625, 0.2188, 0.09375, 0.2188, 0.09375, 0.25, 0.0625, 0.25, 0.09375, 0.2188, 0.125, 0.2188, 0.125, 0.25, 0.09375, 0.25, 0.125, 0.2188, 0.1563, 0.2188, 0.1563, 0.25, 0.125, 0.25, 0.1563, 0.2188, 0.1875, 0.2188, 0.1875, 0.25, 0.1563, 0.25, 0.25, 0.2188, 0.2812, 0.2188, 0.2812, 0.25, 0.25, 0.25, 0.2812, 0.2188, 0.3125, 0.2188, 0.3125, 0.25, 0.2812, 0.25, 0.3125, 0.2188, 0.3438, 0.2188, 0.3438, 0.25, 0.3125, 0.25, 0.3438, 0.2188, 0.375, 0.2188, 0.375, 0.25, 0.3438, 0.25, 0.6563, 0.2188, 0.6875, 0.2188, 0.6875, 0.25, 0.6562, 0.25, 0.6875, 0.2188, 0.7188, 0.2188, 0.7188, 0.25, 0.6875, 0.25, 0.7188, 0.2188, 0.75, 0.2188, 0.75, 0.25, 0.7188, 0.25, 0.75, 0.2188, 0.7812, 0.2188, 0.7812, 0.25, 0.75, 0.25, 0.7812, 0.2188, 0.8125, 0.2188, 0.8125, 0.25, 0.7812, 0.25, 0.8125, 0.2188, 0.8438, 0.2188, 0.8438, 0.25, 0.8125, 0.25, 0.8438, 0.2188, 0.875, 0.2188, 0.875, 0.25, 0.8438, 0.25, 0.875, 0.2188, 0.9063, 0.2188, 0.9062, 0.25, 0.875, 0.25, 0.9063, 0.2188, 0.9375, 0.2188, 0.9375, 0.25, 0.9062, 0.25, 0.0625, 0.25, 0.09375, 0.25, 0.09375, 0.2813, 0.0625, 0.2812, 0.09375, 0.25, 0.125, 0.25, 0.125, 0.2813, 0.09375, 0.2813, 0.125, 0.25, 0.1563, 0.25, 0.1563, 0.2813, 0.125, 0.2813, 0.1563, 0.25, 0.1875, 0.25, 0.1875, 0.2812, 0.1563, 0.2813, 0.25, 0.25, 0.2812, 0.25, 0.2812, 0.2813, 0.25, 0.2813, 0.2812, 0.25, 0.3125, 0.25, 0.3125, 0.2812, 0.2812, 0.2813, 0.3125, 0.25, 0.3438, 0.25, 0.3438, 0.2813, 0.3125, 0.2812, 0.6562, 0.25, 0.6875, 0.25, 0.6875, 0.2813, 0.6563, 0.2813, 0.6875, 0.25, 0.7188, 0.25, 0.7188, 0.2813, 0.6875, 0.2813, 0.7188, 0.25, 0.75, 0.25, 0.75, 0.2813, 0.7188, 0.2813, 0.75, 0.25, 0.7812, 0.25, 0.7812, 0.2813, 0.75, 0.2813, 0.7812, 0.25, 0.8125, 0.25, 0.8125, 0.2813, 0.7812, 0.2813, 0.8125, 0.25, 0.8438, 0.25, 0.8438, 0.2813, 0.8125, 0.2813, 0.8438, 0.25, 0.875, 0.25, 0.875, 0.2813, 0.8438, 0.2813, 0.875, 0.25, 0.9062, 0.25, 0.9062, 0.2813, 0.875, 0.2813, 0.9062, 0.25, 0.9375, 0.25, 0.9375, 0.2812, 0.9062, 0.2813, 0.0625, 0.2812, 0.09375, 0.2813, 0.09375, 0.3125, 0.0625, 0.3125, 0.09375, 0.2813, 0.125, 0.2813, 0.125, 0.3125, 0.09375, 0.3125, 0.125, 0.2813, 0.1563, 0.2813, 0.1563, 0.3125, 0.125, 0.3125, 0.1563, 0.2813, 0.1875, 0.2812, 0.1875, 0.3125, 0.1563, 0.3125, 0.1875, 0.2812, 0.2188, 0.2812, 0.2188, 0.3125, 0.1875, 0.3125, 0.2188, 0.2812, 0.25, 0.2813, 0.25, 0.3125, 0.2188, 0.3125, 0.25, 0.2813, 0.2812, 0.2813, 0.2813, 0.3125, 0.25, 0.3125, 0.2812, 0.2813, 0.3125, 0.2812, 0.3125, 0.3125, 0.2813, 0.3125, 0.3125, 0.2812, 0.3438, 0.2813, 0.3438, 0.3125, 0.3125, 0.3125, 0.6563, 0.2813, 0.6875, 0.2813, 0.6875, 0.3125, 0.6563, 0.3125, 0.6875, 0.2813, 0.7188, 0.2813, 0.7188, 0.3125, 0.6875, 0.3125, 0.7188, 0.2813, 0.75, 0.2813, 0.75, 0.3125, 0.7188, 0.3125, 0.75, 0.2813, 0.7812, 0.2813, 0.7812, 0.3125, 0.75, 0.3125, 0.1563, 0.3125, 0.1875, 0.3125, 0.1875, 0.3438, 0.1563, 0.3438, 0.1875, 0.3125, 0.2188, 0.3125, 0.2188, 0.3438, 0.1875, 0.3438, 0.2188, 0.3125, 0.25, 0.3125, 0.25, 0.3438, 0.2188, 0.3438, 0.25, 0.3125, 0.2813, 0.3125, 0.2813, 0.3438, 0.25, 0.3438, 0.2813, 0.3125, 0.3125, 0.3125, 0.3125, 0.3438, 0.2813, 0.3438, 0.625, 0.3125, 0.6563, 0.3125, 0.6563, 0.3438, 0.625, 0.3438, 0.6563, 0.3125, 0.6875, 0.3125, 0.6875, 0.3438, 0.6563, 0.3438, 0.6875, 0.3125, 0.7188, 0.3125, 0.7188, 0.3438, 0.6875, 0.3438, 0.7188, 0.3125, 0.75, 0.3125, 0.75, 0.3438, 0.7188, 0.3438, 0.75, 0.3125, 0.7812, 0.3125, 0.7813, 0.3438, 0.75, 0.3438, 0.7812, 0.3125, 0.8125, 0.3125, 0.8125, 0.3438, 0.7813, 0.3438, 0.8125, 0.3125, 0.8438, 0.3125, 0.8438, 0.3438, 0.8125, 0.3438, 0.8438, 0.3125, 0.875, 0.3125, 0.875, 0.3438, 0.8438, 0.3438, 0.875, 0.3125, 0.9063, 0.3125, 0.9063, 0.3438, 0.875, 0.3438, 0.1563, 0.3438, 0.1875, 0.3438, 0.1875, 0.375, 0.1563, 0.375, 0.1875, 0.3438, 0.2188, 0.3438, 0.2188, 0.375, 0.1875, 0.375, 0.2188, 0.3438, 0.25, 0.3438, 0.25, 0.375, 0.2188, 0.375, 0.25, 0.3438, 0.2813, 0.3438, 0.2813, 0.375, 0.25, 0.375, 0.2813, 0.3438, 0.3125, 0.3438, 0.3125, 0.375, 0.2813, 0.375, 0.625, 0.3438, 0.6563, 0.3438, 0.6563, 0.375, 0.625, 0.375, 0.6563, 0.3438, 0.6875, 0.3438, 0.6875, 0.375, 0.6563, 0.375, 0.6875, 0.3438, 0.7188, 0.3438, 0.7188, 0.375, 0.6875, 0.375, 0.7188, 0.3438, 0.75, 0.3438, 0.75, 0.375, 0.7188, 0.375, 0.75, 0.3438, 0.7813, 0.3438, 0.7813, 0.375, 0.75, 0.375, 0.7813, 0.3438, 0.8125, 0.3438, 0.8125, 0.375, 0.7813, 0.375, 0.8125, 0.3438, 0.8438, 0.3438, 0.8438, 0.375, 0.8125, 0.375, 0.8438, 0.3438, 0.875, 0.3438, 0.875, 0.375, 0.8438, 0.375, 0.875, 0.3438, 0.9063, 0.3438, 0.9063, 0.375, 0.875, 0.375, 0.125, 0.375, 0.1563, 0.375, 0.1563, 0.4062, 0.125, 0.4063, 0.1563, 0.375, 0.1875, 0.375, 0.1875, 0.4062, 0.1563, 0.4062, 0.1875, 0.375, 0.2188, 0.375, 0.2188, 0.4063, 0.1875, 0.4062, 0.2188, 0.375, 0.25, 0.375, 0.25, 0.4063, 0.2188, 0.4063, 0.25, 0.375, 0.2813, 0.375, 0.2813, 0.4063, 0.25, 0.4063, 0.2813, 0.375, 0.3125, 0.375, 0.3125, 0.4063, 0.2813, 0.4063, 0.4688, 0.375, 0.5, 0.375, 0.5, 0.4062, 0.4688, 0.4063, 0.5, 0.375, 0.5313, 0.375, 0.5313, 0.4063, 0.5, 0.4062, 0.5313, 0.375, 0.5625, 0.375, 0.5625, 0.4063, 0.5313, 0.4063, 0.5625, 0.375, 0.5938, 0.375, 0.5938, 0.4063, 0.5625, 0.4063, 0.5938, 0.375, 0.625, 0.375, 0.625, 0.4062, 0.5938, 0.4063, 0.625, 0.375, 0.6563, 0.375, 0.6563, 0.4063, 0.625, 0.4062, 0.6563, 0.375, 0.6875, 0.375, 0.6875, 0.4063, 0.6563, 0.4063, 0.6875, 0.375, 0.7188, 0.375, 0.7188, 0.4063, 0.6875, 0.4063, 0.7188, 0.375, 0.75, 0.375, 0.75, 0.4063, 0.7188, 0.4063, 0.75, 0.375, 0.7813, 0.375, 0.7813, 0.4063, 0.75, 0.4063, 0.7813, 0.375, 0.8125, 0.375, 0.8125, 0.4063, 0.7813, 0.4063, 0.8125, 0.375, 0.8438, 0.375, 0.8438, 0.4062, 0.8125, 0.4063, 0.8438, 0.375, 0.875, 0.375, 0.875, 0.4063, 0.8438, 0.4062, 0.875, 0.375, 0.9063, 0.375, 0.9063, 0.4062, 0.875, 0.4063, 0.9063, 0.375, 0.9375, 0.375, 0.9375, 0.4063, 0.9063, 0.4062, 0.9375, 0.375, 0.9688, 0.375, 0.9688, 0.4063, 0.9375, 0.4063, 0.125, 0.4063, 0.1563, 0.4062, 0.1563, 0.4375, 0.125, 0.4375, 0.1563, 0.4062, 0.1875, 0.4062, 0.1875, 0.4375, 0.1563, 0.4375, 0.1875, 0.4062, 0.2188, 0.4063, 0.2188, 0.4375, 0.1875, 0.4375, 0.2188, 0.4063, 0.25, 0.4063, 0.25, 0.4375, 0.2188, 0.4375, 0.4375, 0.4063, 0.4688, 0.4063, 0.4688, 0.4375, 0.4375, 0.4375, 0.4688, 0.4063, 0.5, 0.4062, 0.5, 0.4375, 0.4688, 0.4375, 0.5, 0.4062, 0.5313, 0.4063, 0.5313, 0.4375, 0.5, 0.4375, 0.5313, 0.4063, 0.5625, 0.4063, 0.5625, 0.4375, 0.5313, 0.4375, 0.5625, 0.4063, 0.5938, 0.4063, 0.5938, 0.4375, 0.5625, 0.4375, 0.5938, 0.4063, 0.625, 0.4062, 0.625, 0.4375, 0.5938, 0.4375, 0.625, 0.4062, 0.6563, 0.4063, 0.6563, 0.4375, 0.625, 0.4375, 0.875, 0.4063, 0.9063, 0.4062, 0.9063, 0.4375, 0.875, 0.4375, 0.9063, 0.4062, 0.9375, 0.4063, 0.9375, 0.4375, 0.9063, 0.4375, 0.9375, 0.4063, 0.9688, 0.4063, 0.9688, 0.4375, 0.9375, 0.4375, 0.125, 0.4375, 0.1563, 0.4375, 0.1562, 0.4688, 0.125, 0.4688, 0.1563, 0.4375, 0.1875, 0.4375, 0.1875, 0.4688, 0.1562, 0.4688, 0.1875, 0.4375, 0.2188, 0.4375, 0.2188, 0.4688, 0.1875, 0.4688, 0.2188, 0.4375, 0.25, 0.4375, 0.25, 0.4688, 0.2188, 0.4688, 0.4375, 0.4375, 0.4688, 0.4375, 0.4688, 0.4688, 0.4375, 0.4688, 0.4688, 0.4375, 0.5, 0.4375, 0.5, 0.4688, 0.4688, 0.4688, 0.5, 0.4375, 0.5313, 0.4375, 0.5313, 0.4688, 0.5, 0.4688, 0.5313, 0.4375, 0.5625, 0.4375, 0.5625, 0.4688, 0.5313, 0.4688, 0.5625, 0.4375, 0.5938, 0.4375, 0.5938, 0.4688, 0.5625, 0.4688, 0.5938, 0.4375, 0.625, 0.4375, 0.625, 0.4688, 0.5938, 0.4688, 0.625, 0.4375, 0.6563, 0.4375, 0.6563, 0.4688, 0.625, 0.4688, 0.875, 0.4375, 0.9063, 0.4375, 0.9063, 0.4688, 0.875, 0.4688, 0.9063, 0.4375, 0.9375, 0.4375, 0.9375, 0.4688, 0.9063, 0.4688, 0.9375, 0.4375, 0.9688, 0.4375, 0.9688, 0.4688, 0.9375, 0.4688, 0.0625, 0.4688, 0.09375, 0.4688, 0.09375, 0.5, 0.0625, 0.5, 0.09375, 0.4688, 0.125, 0.4688, 0.125, 0.5, 0.09375, 0.5, 0.125, 0.4688, 0.1562, 0.4688, 0.1563, 0.5, 0.125, 0.5, 0.1562, 0.4688, 0.1875, 0.4688, 0.1875, 0.5, 0.1563, 0.5, 0.1875, 0.4688, 0.2188, 0.4688, 0.2188, 0.5, 0.1875, 0.5, 0.2188, 0.4688, 0.25, 0.4688, 0.25, 0.5, 0.2188, 0.5, 0.4375, 0.4688, 0.4688, 0.4688, 0.4688, 0.5, 0.4375, 0.5, 0.4688, 0.4688, 0.5, 0.4688, 0.5, 0.5, 0.4688, 0.5, 0.5, 0.4688, 0.5313, 0.4688, 0.5312, 0.5, 0.5, 0.5, 0.5313, 0.4688, 0.5625, 0.4688, 0.5625, 0.5, 0.5312, 0.5, 0.5625, 0.4688, 0.5938, 0.4688, 0.5938, 0.5, 0.5625, 0.5, 0.5938, 0.4688, 0.625, 0.4688, 0.625, 0.5, 0.5938, 0.5, 0.625, 0.4688, 0.6563, 0.4688, 0.6563, 0.5, 0.625, 0.5, 0.875, 0.4688, 0.9063, 0.4688, 0.9063, 0.5, 0.875, 0.5, 0.9063, 0.4688, 0.9375, 0.4688, 0.9375, 0.5, 0.9063, 0.5, 0.9375, 0.4688, 0.9688, 0.4688, 0.9688, 0.5, 0.9375, 0.5, 0.0625, 0.5, 0.09375, 0.5, 0.09375, 0.5312, 0.0625, 0.5313, 0.09375, 0.5, 0.125, 0.5, 0.125, 0.5312, 0.09375, 0.5312, 0.125, 0.5, 0.1563, 0.5, 0.1563, 0.5313, 0.125, 0.5312, 0.1563, 0.5, 0.1875, 0.5, 0.1875, 0.5313, 0.1563, 0.5313, 0.4063, 0.5, 0.4375, 0.5, 0.4375, 0.5312, 0.4063, 0.5313, 0.4375, 0.5, 0.4688, 0.5, 0.4688, 0.5313, 0.4375, 0.5312, 0.4688, 0.5, 0.5, 0.5, 0.5, 0.5312, 0.4688, 0.5313, 0.5, 0.5, 0.5312, 0.5, 0.5313, 0.5313, 0.5, 0.5312, 0.5312, 0.5, 0.5625, 0.5, 0.5625, 0.5313, 0.5313, 0.5313, 0.5625, 0.5, 0.5938, 0.5, 0.5938, 0.5312, 0.5625, 0.5313, 0.5938, 0.5, 0.625, 0.5, 0.625, 0.5312, 0.5938, 0.5312, 0.625, 0.5, 0.6563, 0.5, 0.6563, 0.5313, 0.625, 0.5312, 0.8125, 0.5, 0.8438, 0.5, 0.8438, 0.5313, 0.8125, 0.5313, 0.8438, 0.5, 0.875, 0.5, 0.875, 0.5312, 0.8438, 0.5313, 0.875, 0.5, 0.9063, 0.5, 0.9063, 0.5312, 0.875, 0.5312, 0.9063, 0.5, 0.9375, 0.5, 0.9375, 0.5313, 0.9063, 0.5312, 0.9375, 0.5, 0.9688, 0.5, 0.9688, 0.5313, 0.9375, 0.5313, 0.0625, 0.5313, 0.09375, 0.5312, 0.09375, 0.5625, 0.0625, 0.5625, 0.09375, 0.5312, 0.125, 0.5312, 0.125, 0.5625, 0.09375, 0.5625, 0.125, 0.5312, 0.1563, 0.5313, 0.1563, 0.5625, 0.125, 0.5625, 0.1563, 0.5313, 0.1875, 0.5313, 0.1875, 0.5625, 0.1563, 0.5625, 0.4063, 0.5313, 0.4375, 0.5312, 0.4375, 0.5625, 0.4063, 0.5625, 0.4375, 0.5312, 0.4688, 0.5313, 0.4688, 0.5625, 0.4375, 0.5625, 0.4688, 0.5313, 0.5, 0.5312, 0.5, 0.5625, 0.4688, 0.5625, 0.5, 0.5312, 0.5313, 0.5313, 0.5313, 0.5625, 0.5, 0.5625, 0.5313, 0.5313, 0.5625, 0.5313, 0.5625, 0.5625, 0.5313, 0.5625, 0.5625, 0.5313, 0.5938, 0.5312, 0.5938, 0.5625, 0.5625, 0.5625, 0.5938, 0.5312, 0.625, 0.5312, 0.625, 0.5625, 0.5938, 0.5625, 0.625, 0.5312, 0.6563, 0.5313, 0.6563, 0.5625, 0.625, 0.5625, 0.8125, 0.5313, 0.8438, 0.5313, 0.8438, 0.5625, 0.8125, 0.5625, 0.8438, 0.5313, 0.875, 0.5312, 0.875, 0.5625, 0.8438, 0.5625, 0.875, 0.5312, 0.9063, 0.5312, 0.9063, 0.5625, 0.875, 0.5625, 0.9063, 0.5312, 0.9375, 0.5313, 0.9375, 0.5625, 0.9063, 0.5625, 0.0625, 0.5625, 0.09375, 0.5625, 0.09375, 0.5938, 0.0625, 0.5938, 0.09375, 0.5625, 0.125, 0.5625, 0.125, 0.5938, 0.09375, 0.5938, 0.125, 0.5625, 0.1563, 0.5625, 0.1563, 0.5938, 0.125, 0.5938, 0.1563, 0.5625, 0.1875, 0.5625, 0.1875, 0.5938, 0.1563, 0.5938, 0.375, 0.5625, 0.4063, 0.5625, 0.4063, 0.5938, 0.375, 0.5938, 0.4063, 0.5625, 0.4375, 0.5625, 0.4375, 0.5938, 0.4063, 0.5938, 0.4375, 0.5625, 0.4688, 0.5625, 0.4688, 0.5938, 0.4375, 0.5938, 0.4688, 0.5625, 0.5, 0.5625, 0.5, 0.5938, 0.4688, 0.5938, 0.5, 0.5625, 0.5313, 0.5625, 0.5313, 0.5938, 0.5, 0.5938, 0.5313, 0.5625, 0.5625, 0.5625, 0.5625, 0.5938, 0.5313, 0.5938, 0.5625, 0.5625, 0.5938, 0.5625, 0.5938, 0.5938, 0.5625, 0.5938, 0.5938, 0.5625, 0.625, 0.5625, 0.625, 0.5938, 0.5938, 0.5938, 0.625, 0.5625, 0.6563, 0.5625, 0.6562, 0.5938, 0.625, 0.5938, 0.8125, 0.5625, 0.8438, 0.5625, 0.8438, 0.5938, 0.8125, 0.5938, 0.8438, 0.5625, 0.875, 0.5625, 0.875, 0.5938, 0.8438, 0.5938, 0.875, 0.5625, 0.9063, 0.5625, 0.9062, 0.5938, 0.875, 0.5938, 0.9063, 0.5625, 0.9375, 0.5625, 0.9375, 0.5938, 0.9062, 0.5938, 0.0625, 0.5938, 0.09375, 0.5938, 0.09375, 0.625, 0.0625, 0.625, 0.09375, 0.5938, 0.125, 0.5938, 0.125, 0.625, 0.09375, 0.625, 0.125, 0.5938, 0.1563, 0.5938, 0.1563, 0.625, 0.125, 0.625, 0.1563, 0.5938, 0.1875, 0.5938, 0.1875, 0.625, 0.1563, 0.625, 0.375, 0.5938, 0.4063, 0.5938, 0.4063, 0.625, 0.375, 0.625, 0.4063, 0.5938, 0.4375, 0.5938, 0.4375, 0.625, 0.4063, 0.625, 0.4375, 0.5938, 0.4688, 0.5938, 0.4688, 0.625, 0.4375, 0.625, 0.4688, 0.5938, 0.5, 0.5938, 0.5, 0.625, 0.4688, 0.625, 0.5, 0.5938, 0.5313, 0.5938, 0.5312, 0.625, 0.5, 0.625, 0.5313, 0.5938, 0.5625, 0.5938, 0.5625, 0.625, 0.5312, 0.625, 0.5625, 0.5938, 0.5938, 0.5938, 0.5938, 0.625, 0.5625, 0.625, 0.5938, 0.5938, 0.625, 0.5938, 0.625, 0.625, 0.5938, 0.625, 0.625, 0.5938, 0.6562, 0.5938, 0.6563, 0.625, 0.625, 0.625, 0.8125, 0.5938, 0.8438, 0.5938, 0.8438, 0.625, 0.8125, 0.625, 0.8438, 0.5938, 0.875, 0.5938, 0.875, 0.625, 0.8438, 0.625, 0.875, 0.5938, 0.9062, 0.5938, 0.9062, 0.625, 0.875, 0.625, 0.9062, 0.5938, 0.9375, 0.5938, 0.9375, 0.625, 0.9062, 0.625, 0.03125, 0.625, 0.0625, 0.625, 0.0625, 0.6562, 0.03125, 0.6562, 0.0625, 0.625, 0.09375, 0.625, 0.09375, 0.6563, 0.0625, 0.6562, 0.09375, 0.625, 0.125, 0.625, 0.125, 0.6562, 0.09375, 0.6563, 0.375, 0.625, 0.4063, 0.625, 0.4063, 0.6562, 0.375, 0.6562, 0.4063, 0.625, 0.4375, 0.625, 0.4375, 0.6563, 0.4063, 0.6562, 0.4375, 0.625, 0.4688, 0.625, 0.4688, 0.6563, 0.4375, 0.6563, 0.4688, 0.625, 0.5, 0.625, 0.5, 0.6563, 0.4688, 0.6563, 0.5, 0.625, 0.5312, 0.625, 0.5313, 0.6563, 0.5, 0.6563, 0.5312, 0.625, 0.5625, 0.625, 0.5625, 0.6563, 0.5313, 0.6563, 0.5625, 0.625, 0.5938, 0.625, 0.5938, 0.6562, 0.5625, 0.6563, 0.5938, 0.625, 0.625, 0.625, 0.625, 0.6562, 0.5938, 0.6562, 0.625, 0.625, 0.6563, 0.625, 0.6563, 0.6563, 0.625, 0.6562, 0.6875, 0.625, 0.7188, 0.625, 0.7188, 0.6562, 0.6875, 0.6562, 0.7188, 0.625, 0.75, 0.625, 0.75, 0.6562, 0.7188, 0.6562, 0.75, 0.625, 0.7812, 0.625, 0.7813, 0.6563, 0.75, 0.6562, 0.7812, 0.625, 0.8125, 0.625, 0.8125, 0.6562, 0.7813, 0.6563, 0.8125, 0.625, 0.8438, 0.625, 0.8438, 0.6562, 0.8125, 0.6562, 0.8438, 0.625, 0.875, 0.625, 0.875, 0.6562, 0.8438, 0.6562, 0.875, 0.625, 0.9062, 0.625, 0.9063, 0.6563, 0.875, 0.6562, 0.9062, 0.625, 0.9375, 0.625, 0.9375, 0.6562, 0.9063, 0.6563, 0.03125, 0.6562, 0.0625, 0.6562, 0.0625, 0.6875, 0.03125, 0.6875, 0.0625, 0.6562, 0.09375, 0.6563, 0.09375, 0.6875, 0.0625, 0.6875, 0.09375, 0.6563, 0.125, 0.6562, 0.125, 0.6875, 0.09375, 0.6875, 0.4375, 0.6563, 0.4688, 0.6563, 0.4688, 0.6875, 0.4375, 0.6875, 0.4688, 0.6563, 0.5, 0.6563, 0.5, 0.6875, 0.4688, 0.6875, 0.5, 0.6563, 0.5313, 0.6563, 0.5313, 0.6875, 0.5, 0.6875, 0.5313, 0.6563, 0.5625, 0.6563, 0.5625, 0.6875, 0.5313, 0.6875, 0.6875, 0.6562, 0.7188, 0.6562, 0.7188, 0.6875, 0.6875, 0.6875, 0.7188, 0.6562, 0.75, 0.6562, 0.75, 0.6875, 0.7188, 0.6875, 0.75, 0.6562, 0.7813, 0.6563, 0.7812, 0.6875, 0.75, 0.6875, 0.7813, 0.6563, 0.8125, 0.6562, 0.8125, 0.6875, 0.7812, 0.6875, 0.8125, 0.6562, 0.8438, 0.6562, 0.8438, 0.6875, 0.8125, 0.6875, 0.8438, 0.6562, 0.875, 0.6562, 0.875, 0.6875, 0.8438, 0.6875, 0.875, 0.6562, 0.9063, 0.6563, 0.9062, 0.6875, 0.875, 0.6875, 0.9063, 0.6563, 0.9375, 0.6562, 0.9375, 0.6875, 0.9062, 0.6875, 0.03125, 0.6875, 0.0625, 0.6875, 0.0625, 0.7188, 0.03125, 0.7188, 0.0625, 0.6875, 0.09375, 0.6875, 0.09375, 0.7188, 0.0625, 0.7188, 0.09375, 0.6875, 0.125, 0.6875, 0.125, 0.7188, 0.09375, 0.7188, 0.125, 0.6875, 0.1563, 0.6875, 0.1563, 0.7188, 0.125, 0.7188, 0.1563, 0.6875, 0.1875, 0.6875, 0.1875, 0.7188, 0.1563, 0.7188, 0.1875, 0.6875, 0.2188, 0.6875, 0.2188, 0.7188, 0.1875, 0.7188, 0.2188, 0.6875, 0.25, 0.6875, 0.25, 0.7188, 0.2188, 0.7188, 0.25, 0.6875, 0.2813, 0.6875, 0.2813, 0.7188, 0.25, 0.7188, 0.2813, 0.6875, 0.3125, 0.6875, 0.3125, 0.7188, 0.2813, 0.7188, 0.3125, 0.6875, 0.3438, 0.6875, 0.3438, 0.7188, 0.3125, 0.7188, 0.4375, 0.6875, 0.4688, 0.6875, 0.4688, 0.7188, 0.4375, 0.7188, 0.4688, 0.6875, 0.5, 0.6875, 0.5, 0.7188, 0.4688, 0.7188, 0.5, 0.6875, 0.5313, 0.6875, 0.5313, 0.7188, 0.5, 0.7188, 0.5313, 0.6875, 0.5625, 0.6875, 0.5625, 0.7188, 0.5313, 0.7188, 0.5625, 0.6875, 0.5938, 0.6875, 0.5938, 0.7188, 0.5625, 0.7188, 0.6875, 0.6875, 0.7188, 0.6875, 0.7188, 0.7188, 0.6875, 0.7188, 0.7188, 0.6875, 0.75, 0.6875, 0.75, 0.7188, 0.7188, 0.7188, 0.75, 0.6875, 0.7812, 0.6875, 0.7812, 0.7188, 0.75, 0.7188, 0.7812, 0.6875, 0.8125, 0.6875, 0.8125, 0.7188, 0.7812, 0.7188, 0.8125, 0.6875, 0.8438, 0.6875, 0.8438, 0.7188, 0.8125, 0.7188, 0.8438, 0.6875, 0.875, 0.6875, 0.875, 0.7188, 0.8438, 0.7188, 0.875, 0.6875, 0.9062, 0.6875, 0.9063, 0.7188, 0.875, 0.7188, 0.9062, 0.6875, 0.9375, 0.6875, 0.9375, 0.7188, 0.9063, 0.7188, 0.03125, 0.7188, 0.0625, 0.7188, 0.0625, 0.75, 0.03125, 0.75, 0.0625, 0.7188, 0.09375, 0.7188, 0.09375, 0.75, 0.0625, 0.75, 0.09375, 0.7188, 0.125, 0.7188, 0.125, 0.75, 0.09375, 0.75, 0.125, 0.7188, 0.1563, 0.7188, 0.1563, 0.75, 0.125, 0.75, 0.1563, 0.7188, 0.1875, 0.7188, 0.1875, 0.75, 0.1563, 0.75, 0.1875, 0.7188, 0.2188, 0.7188, 0.2188, 0.75, 0.1875, 0.75, 0.2188, 0.7188, 0.25, 0.7188, 0.25, 0.75, 0.2188, 0.75, 0.25, 0.7188, 0.2813, 0.7188, 0.2813, 0.75, 0.25, 0.75, 0.2813, 0.7188, 0.3125, 0.7188, 0.3125, 0.75, 0.2813, 0.75, 0.3125, 0.7188, 0.3438, 0.7188, 0.3438, 0.75, 0.3125, 0.75, 0.5, 0.7188, 0.5313, 0.7188, 0.5313, 0.75, 0.5, 0.75, 0.5313, 0.7188, 0.5625, 0.7188, 0.5625, 0.75, 0.5313, 0.75, 0.5625, 0.7188, 0.5938, 0.7188, 0.5938, 0.75, 0.5625, 0.75, 0.6875, 0.7188, 0.7188, 0.7188, 0.7188, 0.75, 0.6875, 0.75, 0.7188, 0.7188, 0.75, 0.7188, 0.75, 0.75, 0.7188, 0.75, 0.75, 0.7188, 0.7812, 0.7188, 0.7813, 0.75, 0.75, 0.75, 0.7812, 0.7188, 0.8125, 0.7188, 0.8125, 0.75, 0.7813, 0.75, 0.8125, 0.7188, 0.8438, 0.7188, 0.8438, 0.75, 0.8125, 0.75, 0.8438, 0.7188, 0.875, 0.7188, 0.875, 0.75, 0.8438, 0.75, 0.875, 0.7188, 0.9063, 0.7188, 0.9063, 0.75, 0.875, 0.75, 0.9063, 0.7188, 0.9375, 0.7188, 0.9375, 0.75, 0.9063, 0.75, 0.125, 0.75, 0.1563, 0.75, 0.1563, 0.7813, 0.125, 0.7812, 0.1563, 0.75, 0.1875, 0.75, 0.1875, 0.7813, 0.1563, 0.7813, 0.1875, 0.75, 0.2188, 0.75, 0.2188, 0.7812, 0.1875, 0.7813, 0.2188, 0.75, 0.25, 0.75, 0.25, 0.7812, 0.2188, 0.7812, 0.25, 0.75, 0.2813, 0.75, 0.2812, 0.7813, 0.25, 0.7812, 0.2813, 0.75, 0.3125, 0.75, 0.3125, 0.7812, 0.2812, 0.7813, 0.3125, 0.75, 0.3438, 0.75, 0.3438, 0.7813, 0.3125, 0.7812, 0.3438, 0.75, 0.375, 0.75, 0.375, 0.7813, 0.3438, 0.7813, 0.375, 0.75, 0.4063, 0.75, 0.4063, 0.7813, 0.375, 0.7813, 0.5, 0.75, 0.5313, 0.75, 0.5313, 0.7812, 0.5, 0.7813, 0.5313, 0.75, 0.5625, 0.75, 0.5625, 0.7813, 0.5313, 0.7812, 0.5625, 0.75, 0.5938, 0.75, 0.5938, 0.7813, 0.5625, 0.7813, 0.6875, 0.75, 0.7188, 0.75, 0.7188, 0.7812, 0.6875, 0.7812, 0.7188, 0.75, 0.75, 0.75, 0.75, 0.7813, 0.7188, 0.7812, 0.75, 0.75, 0.7813, 0.75, 0.7812, 0.7812, 0.75, 0.7813, 0.7813, 0.75, 0.8125, 0.75, 0.8125, 0.7812, 0.7812, 0.7812, 0.8125, 0.75, 0.8438, 0.75, 0.8438, 0.7813, 0.8125, 0.7812, 0.8438, 0.75, 0.875, 0.75, 0.875, 0.7813, 0.8438, 0.7813, 0.875, 0.75, 0.9063, 0.75, 0.9063, 0.7813, 0.875, 0.7813, 0.9063, 0.75, 0.9375, 0.75, 0.9375, 0.7813, 0.9063, 0.7813, 0.3125, 0.7812, 0.3438, 0.7813, 0.3438, 0.8125, 0.3125, 0.8125, 0.3438, 0.7813, 0.375, 0.7813, 0.375, 0.8125, 0.3438, 0.8125, 0.375, 0.7813, 0.4063, 0.7813, 0.4062, 0.8125, 0.375, 0.8125, 0.5, 0.7813, 0.5313, 0.7812, 0.5313, 0.8125, 0.5, 0.8125, 0.5313, 0.7812, 0.5625, 0.7813, 0.5625, 0.8125, 0.5313, 0.8125, 0.5625, 0.7813, 0.5938, 0.7813, 0.5938, 0.8125, 0.5625, 0.8125, 0.6875, 0.7812, 0.7188, 0.7812, 0.7188, 0.8125, 0.6875, 0.8125, 0.7188, 0.7812, 0.75, 0.7813, 0.75, 0.8125, 0.7188, 0.8125, 0.75, 0.7813, 0.7812, 0.7812, 0.7813, 0.8125, 0.75, 0.8125, 0.7812, 0.7812, 0.8125, 0.7812, 0.8125, 0.8125, 0.7813, 0.8125, 0.8125, 0.7812, 0.8438, 0.7813, 0.8438, 0.8125, 0.8125, 0.8125, 0.8438, 0.7813, 0.875, 0.7813, 0.875, 0.8125, 0.8438, 0.8125, 0.875, 0.7813, 0.9063, 0.7813, 0.9062, 0.8125, 0.875, 0.8125, 0.9063, 0.7813, 0.9375, 0.7813, 0.9375, 0.8125, 0.9062, 0.8125, 0.3125, 0.8125, 0.3438, 0.8125, 0.3438, 0.8438, 0.3125, 0.8438, 0.3438, 0.8125, 0.375, 0.8125, 0.375, 0.8438, 0.3438, 0.8438, 0.375, 0.8125, 0.4062, 0.8125, 0.4063, 0.8438, 0.375, 0.8438, 0.4062, 0.8125, 0.4375, 0.8125, 0.4375, 0.8438, 0.4063, 0.8438, 0.4375, 0.8125, 0.4688, 0.8125, 0.4688, 0.8438, 0.4375, 0.8438, 0.4688, 0.8125, 0.5, 0.8125, 0.5, 0.8438, 0.4688, 0.8438, 0.5, 0.8125, 0.5313, 0.8125, 0.5312, 0.8438, 0.5, 0.8438, 0.5313, 0.8125, 0.5625, 0.8125, 0.5625, 0.8438, 0.5312, 0.8438, 0.5625, 0.8125, 0.5938, 0.8125, 0.5938, 0.8438, 0.5625, 0.8438, 0.6875, 0.8125, 0.7188, 0.8125, 0.7188, 0.8438, 0.6875, 0.8438, 0.7188, 0.8125, 0.75, 0.8125, 0.75, 0.8438, 0.7188, 0.8438, 0.75, 0.8125, 0.7813, 0.8125, 0.7812, 0.8438, 0.75, 0.8438, 0.7813, 0.8125, 0.8125, 0.8125, 0.8125, 0.8438, 0.7812, 0.8438, 0.8125, 0.8125, 0.8438, 0.8125, 0.8438, 0.8438, 0.8125, 0.8438, 0.8438, 0.8125, 0.875, 0.8125, 0.875, 0.8438, 0.8438, 0.8438, 0.875, 0.8125, 0.9062, 0.8125, 0.9062, 0.8438, 0.875, 0.8438, 0.9062, 0.8125, 0.9375, 0.8125, 0.9375, 0.8438, 0.9062, 0.8438, 0.3125, 0.8438, 0.3438, 0.8438, 0.3438, 0.875, 0.3125, 0.875, 0.3438, 0.8438, 0.375, 0.8438, 0.375, 0.875, 0.3438, 0.875, 0.375, 0.8438, 0.4063, 0.8438, 0.4063, 0.875, 0.375, 0.875, 0.4063, 0.8438, 0.4375, 0.8438, 0.4375, 0.875, 0.4063, 0.875, 0.4375, 0.8438, 0.4688, 0.8438, 0.4688, 0.875, 0.4375, 0.875, 0.4688, 0.8438, 0.5, 0.8438, 0.5, 0.875, 0.4688, 0.875, 0.5, 0.8438, 0.5312, 0.8438, 0.5313, 0.875, 0.5, 0.875, 0.5312, 0.8438, 0.5625, 0.8438, 0.5625, 0.875, 0.5313, 0.875, 0.75, 0.8438, 0.7812, 0.8438, 0.7813, 0.875, 0.75, 0.875, 0.7812, 0.8438, 0.8125, 0.8438, 0.8125, 0.875, 0.7813, 0.875, 0.8125, 0.8438, 0.8438, 0.8438, 0.8438, 0.875, 0.8125, 0.875, 0.8438, 0.8438, 0.875, 0.8438, 0.875, 0.875, 0.8438, 0.875, 0.875, 0.8438, 0.9062, 0.8438, 0.9063, 0.875, 0.875, 0.875, 0.9062, 0.8438, 0.9375, 0.8438, 0.9375, 0.875, 0.9063, 0.875, 0.75, 0.875, 0.7813, 0.875, 0.7813, 0.9063, 0.75, 0.9062, 0.7813, 0.875, 0.8125, 0.875, 0.8125, 0.9062, 0.7813, 0.9063, 0.8125, 0.875, 0.8438, 0.875, 0.8438, 0.9063, 0.8125, 0.9062, 0.8438, 0.875, 0.875, 0.875, 0.875, 0.9063, 0.8438, 0.9063, 0.75, 0.9062, 0.7813, 0.9063, 0.7813, 0.9375, 0.75, 0.9375, 0.7813, 0.9063, 0.8125, 0.9062, 0.8125, 0.9375, 0.7813, 0.9375, 0.8125, 0.9062, 0.8438, 0.9063, 0.8438, 0.9375, 0.8125, 0.9375, 0.8438, 0.9063, 0.875, 0.9063, 0.875, 0.9375, 0.8438, 0.9375, 0.75, 0.9375, 0.7813, 0.9375, 0.7812, 0.9688, 0.75, 0.9688, 0.7813, 0.9375, 0.8125, 0.9375, 0.8125, 0.9688, 0.7812, 0.9688, 0.8125, 0.9375, 0.8438, 0.9375, 0.8438, 0.9688, 0.8125, 0.9688, 0.8438, 0.9375, 0.875, 0.9375, 0.875, 0.9688, 0.8438, 0.9688, 0.2188, 0.0, 0.25, 0.0, 0.25, 0.03125, 0.2188, 0.03125, 0.25, 0.0, 0.2813, 0.0, 0.2812, 0.03125, 0.25, 0.03125, 0.2813, 0.0, 0.3125, 0.0, 0.3125, 0.03125, 0.2812, 0.03125, 0.6562, 0.0, 0.6875, 0.0, 0.6875, 0.03125, 0.6562, 0.03125, 0.6875, 0.0, 0.7188, 0.0, 0.7188, 0.03125, 0.6875, 0.03125, 0.7188, 0.0, 0.75, 0.0, 0.75, 0.03125, 0.7188, 0.03125, 0.75, 0.0, 0.7813, 0.0, 0.7812, 0.03125, 0.75, 0.03125, 0.8438, 0.9688, 0.875, 0.9688, 0.875, 1.0, 0.8438, 1.0, 0.8125, 0.9688, 0.8438, 0.9688, 0.8438, 1.0, 0.8125, 1.0, 0.7812, 0.9688, 0.8125, 0.9688, 0.8125, 1.0, 0.7813, 1.0, 0.75, 0.9688, 0.7812, 0.9688, 0.7813, 1.0, 0.75, 1.0, 0.0, 0.7188, 0.03125, 0.7188, 0.03125, 0.75, 0.0, 0.75, 0.0, 0.6875, 0.03125, 0.6875, 0.03125, 0.7188, 0.0, 0.7188, 0.0, 0.6563, 0.03125, 0.6562, 0.03125, 0.6875, 0.0, 0.6875, 0.0, 0.625, 0.03125, 0.625, 0.03125, 0.6562, 0.0, 0.6563])
me_plane.materials.append(mat_material_001)
me_plane.materials.append(mat_material_002)
me_plane.materials.append(mat_material_003)
me_plane.update()

# ---- objects
ob_plane = bpy.data.objects.new('Plane', me_plane)

# ---- transforms, parenting, visibility, modifiers, constraints
ob_plane.location = (0.0, 0.0, 0.0)
ob_plane.scale = (10.0, 10.0, 10.0)

# ---- collection membership
col_collection.objects.link(ob_plane)

# ---- scene / render settings (as saved in the file)
scene.frame_start = 1; scene.frame_end = 250; scene.frame_set(1)
scene.render.engine = 'BLENDER_EEVEE_NEXT'
scene.cycles.sampling_pattern = 'TABULATED_SOBOL'
scene.view_settings.view_transform = 'Filmic'
bpy.context.view_layer.update()

# ---- added for rendering (the .blend has no active camera and no usable light): camera, sun
cam_auto = bpy.data.cameras.new('AutoCamera')
cam_auto.lens = 50.0
cam_auto.sensor_width = 36.0
cam_auto.clip_end = 1000.0
ob_auto_camera = bpy.data.objects.new('AutoCamera', cam_auto)
scene.collection.objects.link(ob_auto_camera)
ob_auto_camera.location = (25.4512, -30.9164, 20.6109)
ob_auto_camera.rotation_euler = (1.09748, -7.21219e-08, 0.694738)
scene.camera = ob_auto_camera
light_auto_sun = bpy.data.lights.new('AutoSun', 'SUN')
light_auto_sun.energy = 3.0
light_auto_sun.angle = 0.0523599
ob_auto_sun = bpy.data.objects.new('AutoSun', light_auto_sun)
scene.collection.objects.link(ob_auto_sun)
ob_auto_sun.rotation_euler = (0.872665, 0.174533, 0.523599)
bpy.context.view_layer.update()

